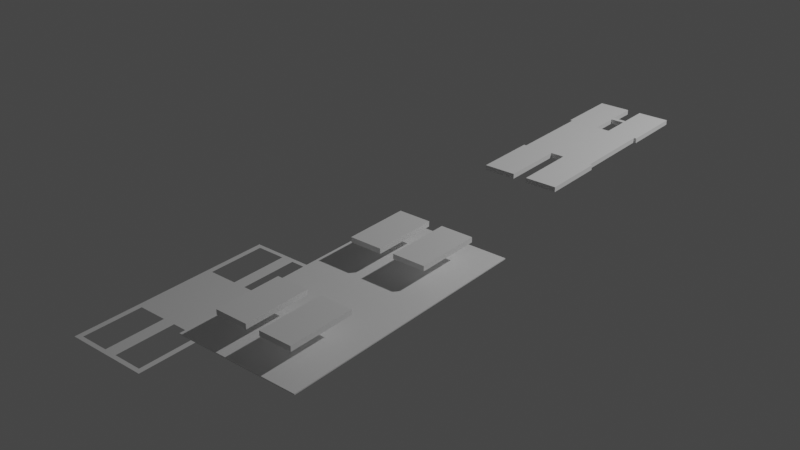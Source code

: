 # Source: wallplate.blend  (saved by Blender 3.5.10; exported with 4.5.12 LTS)
import bpy
from mathutils import Matrix  # noqa: F401  (used for matrix-valued properties, if any)

bpy.ops.wm.read_factory_settings(use_empty=True)
scene = bpy.context.scene
scene.name = 'Scene'

# ---- collections
col_collection = bpy.data.collections.new('Collection'); scene.collection.children.link(col_collection)

# ---- materials (node trees are filled in below, after node groups)
mat_material = bpy.data.materials.new('Material')
mat_material.alpha_threshold = 0.0
mat_material.use_transparent_shadow = False
mat_material.roughness = 0.5
mat_material.line_color = (0.0, 0.0, 0.0, 1.0)
mat_material_001 = bpy.data.materials.new('Material.001')
mat_material_001.alpha_threshold = 0.0
mat_material_001.use_transparent_shadow = False
mat_material_001.roughness = 0.5
mat_material_001.line_color = (0.0, 0.0, 0.0, 1.0)
mat_material_002 = bpy.data.materials.new('Material.002')
mat_material_002.alpha_threshold = 0.0
mat_material_002.use_transparent_shadow = False
mat_material_002.roughness = 0.5
mat_material_002.line_color = (0.0, 0.0, 0.0, 1.0)
mat_material_003 = bpy.data.materials.new('Material.003')
mat_material_003.alpha_threshold = 0.0
mat_material_003.use_transparent_shadow = False
mat_material_003.roughness = 0.5
mat_material_003.line_color = (0.0, 0.0, 0.0, 1.0)
mat_material_004 = bpy.data.materials.new('Material.004')
mat_material_004.alpha_threshold = 0.0
mat_material_004.use_transparent_shadow = False
mat_material_004.roughness = 0.5
mat_material_004.line_color = (0.0, 0.0, 0.0, 1.0)
mat_material_005 = bpy.data.materials.new('Material.005')
mat_material_005.alpha_threshold = 0.0
mat_material_005.use_transparent_shadow = False
mat_material_005.roughness = 0.5
mat_material_005.line_color = (0.0, 0.0, 0.0, 1.0)
mat_material_007 = bpy.data.materials.new('Material.007')
mat_material_007.alpha_threshold = 0.0
mat_material_007.use_transparent_shadow = False
mat_material_007.roughness = 0.5
mat_material_007.line_color = (0.0, 0.0, 0.0, 1.0)
mat_material_006 = bpy.data.materials.new('Material.006')
mat_material_006.alpha_threshold = 0.0
mat_material_006.use_transparent_shadow = False
mat_material_006.roughness = 0.5
mat_material_006.line_color = (0.0, 0.0, 0.0, 1.0)
mat_material_008 = bpy.data.materials.new('Material.008')
mat_material_008.alpha_threshold = 0.0
mat_material_008.use_transparent_shadow = False
mat_material_008.roughness = 0.5
mat_material_008.line_color = (0.0, 0.0, 0.0, 1.0)
mat_material_009 = bpy.data.materials.new('Material.009')
mat_material_009.alpha_threshold = 0.0
mat_material_009.use_transparent_shadow = False
mat_material_009.roughness = 0.5
mat_material_009.line_color = (0.0, 0.0, 0.0, 1.0)
mat_material_010 = bpy.data.materials.new('Material.010')
mat_material_010.alpha_threshold = 0.0
mat_material_010.use_transparent_shadow = False
mat_material_010.roughness = 0.5
mat_material_010.line_color = (0.0, 0.0, 0.0, 1.0)
mat_material_011 = bpy.data.materials.new('Material.011')
mat_material_011.alpha_threshold = 0.0
mat_material_011.use_transparent_shadow = False
mat_material_011.roughness = 0.5
mat_material_011.line_color = (0.0, 0.0, 0.0, 1.0)

# ---- material node trees
mat_material.use_nodes = True; mat_material.node_tree.nodes.clear()
_N = mat_material.node_tree.nodes; _L = mat_material.node_tree.links
n0 = _N.new('ShaderNodeOutputMaterial'); n0.name = 'Material Output'; n0.location = (300, 300)
n1 = _N.new('ShaderNodeBsdfPrincipled'); n1.name = 'Principled BSDF'; n1.location = (10, 300)
n1.distribution = 'GGX'
n1.subsurface_method = 'RANDOM_WALK_SKIN'
n1.inputs[3].default_value = 1.45
n1.inputs[27].default_value = (0.0, 0.0, 0.0, 1.0)
n1.inputs[28].default_value = 1.0
_L.new(n1.outputs[0], n0.inputs[0])
n0.is_active_output = True
mat_material_001.use_nodes = True; mat_material_001.node_tree.nodes.clear()
_N = mat_material_001.node_tree.nodes; _L = mat_material_001.node_tree.links
n0 = _N.new('ShaderNodeOutputMaterial'); n0.name = 'Material Output'; n0.location = (300, 300)
n1 = _N.new('ShaderNodeBsdfPrincipled'); n1.name = 'Principled BSDF'; n1.location = (10, 300)
n1.distribution = 'GGX'
n1.subsurface_method = 'RANDOM_WALK_SKIN'
n1.inputs[3].default_value = 1.45
n1.inputs[27].default_value = (0.0, 0.0, 0.0, 1.0)
n1.inputs[28].default_value = 1.0
_L.new(n1.outputs[0], n0.inputs[0])
n0.is_active_output = True
mat_material_002.use_nodes = True; mat_material_002.node_tree.nodes.clear()
_N = mat_material_002.node_tree.nodes; _L = mat_material_002.node_tree.links
n0 = _N.new('ShaderNodeOutputMaterial'); n0.name = 'Material Output'; n0.location = (300, 300)
n1 = _N.new('ShaderNodeBsdfPrincipled'); n1.name = 'Principled BSDF'; n1.location = (10, 300)
n1.distribution = 'GGX'
n1.subsurface_method = 'RANDOM_WALK_SKIN'
n1.inputs[3].default_value = 1.45
n1.inputs[27].default_value = (0.0, 0.0, 0.0, 1.0)
n1.inputs[28].default_value = 1.0
_L.new(n1.outputs[0], n0.inputs[0])
n0.is_active_output = True
mat_material_003.use_nodes = True; mat_material_003.node_tree.nodes.clear()
_N = mat_material_003.node_tree.nodes; _L = mat_material_003.node_tree.links
n0 = _N.new('ShaderNodeOutputMaterial'); n0.name = 'Material Output'; n0.location = (300, 300)
n1 = _N.new('ShaderNodeBsdfPrincipled'); n1.name = 'Principled BSDF'; n1.location = (10, 300)
n1.distribution = 'GGX'
n1.subsurface_method = 'RANDOM_WALK_SKIN'
n1.inputs[3].default_value = 1.45
n1.inputs[27].default_value = (0.0, 0.0, 0.0, 1.0)
n1.inputs[28].default_value = 1.0
_L.new(n1.outputs[0], n0.inputs[0])
n0.is_active_output = True
mat_material_004.use_nodes = True; mat_material_004.node_tree.nodes.clear()
_N = mat_material_004.node_tree.nodes; _L = mat_material_004.node_tree.links
n0 = _N.new('ShaderNodeOutputMaterial'); n0.name = 'Material Output'; n0.location = (300, 300)
n1 = _N.new('ShaderNodeBsdfPrincipled'); n1.name = 'Principled BSDF'; n1.location = (10, 300)
n1.distribution = 'GGX'
n1.subsurface_method = 'RANDOM_WALK_SKIN'
n1.inputs[3].default_value = 1.45
n1.inputs[27].default_value = (0.0, 0.0, 0.0, 1.0)
n1.inputs[28].default_value = 1.0
_L.new(n1.outputs[0], n0.inputs[0])
n0.is_active_output = True
mat_material_005.use_nodes = True; mat_material_005.node_tree.nodes.clear()
_N = mat_material_005.node_tree.nodes; _L = mat_material_005.node_tree.links
n0 = _N.new('ShaderNodeOutputMaterial'); n0.name = 'Material Output'; n0.location = (300, 300)
n1 = _N.new('ShaderNodeBsdfPrincipled'); n1.name = 'Principled BSDF'; n1.location = (10, 300)
n1.distribution = 'GGX'
n1.subsurface_method = 'RANDOM_WALK_SKIN'
n1.inputs[3].default_value = 1.45
n1.inputs[27].default_value = (0.0, 0.0, 0.0, 1.0)
n1.inputs[28].default_value = 1.0
_L.new(n1.outputs[0], n0.inputs[0])
n0.is_active_output = True
mat_material_007.use_nodes = True; mat_material_007.node_tree.nodes.clear()
_N = mat_material_007.node_tree.nodes; _L = mat_material_007.node_tree.links
n0 = _N.new('ShaderNodeOutputMaterial'); n0.name = 'Material Output'; n0.location = (300, 300)
n1 = _N.new('ShaderNodeBsdfPrincipled'); n1.name = 'Principled BSDF'; n1.location = (10, 300)
n1.distribution = 'GGX'
n1.subsurface_method = 'RANDOM_WALK_SKIN'
n1.inputs[3].default_value = 1.45
n1.inputs[27].default_value = (0.0, 0.0, 0.0, 1.0)
n1.inputs[28].default_value = 1.0
_L.new(n1.outputs[0], n0.inputs[0])
n0.is_active_output = True
mat_material_006.use_nodes = True; mat_material_006.node_tree.nodes.clear()
_N = mat_material_006.node_tree.nodes; _L = mat_material_006.node_tree.links
n0 = _N.new('ShaderNodeOutputMaterial'); n0.name = 'Material Output'; n0.location = (300, 300)
n1 = _N.new('ShaderNodeBsdfPrincipled'); n1.name = 'Principled BSDF'; n1.location = (10, 300)
n1.distribution = 'GGX'
n1.subsurface_method = 'RANDOM_WALK_SKIN'
n1.inputs[3].default_value = 1.45
n1.inputs[27].default_value = (0.0, 0.0, 0.0, 1.0)
n1.inputs[28].default_value = 1.0
_L.new(n1.outputs[0], n0.inputs[0])
n0.is_active_output = True
mat_material_008.use_nodes = True; mat_material_008.node_tree.nodes.clear()
_N = mat_material_008.node_tree.nodes; _L = mat_material_008.node_tree.links
n0 = _N.new('ShaderNodeOutputMaterial'); n0.name = 'Material Output'; n0.location = (300, 300)
n1 = _N.new('ShaderNodeBsdfPrincipled'); n1.name = 'Principled BSDF'; n1.location = (10, 300)
n1.distribution = 'GGX'
n1.subsurface_method = 'RANDOM_WALK_SKIN'
n1.inputs[3].default_value = 1.45
n1.inputs[27].default_value = (0.0, 0.0, 0.0, 1.0)
n1.inputs[28].default_value = 1.0
_L.new(n1.outputs[0], n0.inputs[0])
n0.is_active_output = True
mat_material_009.use_nodes = True; mat_material_009.node_tree.nodes.clear()
_N = mat_material_009.node_tree.nodes; _L = mat_material_009.node_tree.links
n0 = _N.new('ShaderNodeOutputMaterial'); n0.name = 'Material Output'; n0.location = (300, 300)
n1 = _N.new('ShaderNodeBsdfPrincipled'); n1.name = 'Principled BSDF'; n1.location = (10, 300)
n1.distribution = 'GGX'
n1.subsurface_method = 'RANDOM_WALK_SKIN'
n1.inputs[3].default_value = 1.45
n1.inputs[27].default_value = (0.0, 0.0, 0.0, 1.0)
n1.inputs[28].default_value = 1.0
_L.new(n1.outputs[0], n0.inputs[0])
n0.is_active_output = True
mat_material_010.use_nodes = True; mat_material_010.node_tree.nodes.clear()
_N = mat_material_010.node_tree.nodes; _L = mat_material_010.node_tree.links
n0 = _N.new('ShaderNodeOutputMaterial'); n0.name = 'Material Output'; n0.location = (300, 300)
n1 = _N.new('ShaderNodeBsdfPrincipled'); n1.name = 'Principled BSDF'; n1.location = (10, 300)
n1.distribution = 'GGX'
n1.subsurface_method = 'RANDOM_WALK_SKIN'
n1.inputs[3].default_value = 1.45
n1.inputs[27].default_value = (0.0, 0.0, 0.0, 1.0)
n1.inputs[28].default_value = 1.0
_L.new(n1.outputs[0], n0.inputs[0])
n0.is_active_output = True
mat_material_011.use_nodes = True; mat_material_011.node_tree.nodes.clear()
_N = mat_material_011.node_tree.nodes; _L = mat_material_011.node_tree.links
n0 = _N.new('ShaderNodeOutputMaterial'); n0.name = 'Material Output'; n0.location = (300, 300)
n1 = _N.new('ShaderNodeBsdfPrincipled'); n1.name = 'Principled BSDF'; n1.location = (10, 300)
n1.distribution = 'GGX'
n1.subsurface_method = 'RANDOM_WALK_SKIN'
n1.inputs[3].default_value = 1.45
n1.inputs[27].default_value = (0.0, 0.0, 0.0, 1.0)
n1.inputs[28].default_value = 1.0
_L.new(n1.outputs[0], n0.inputs[0])
n0.is_active_output = True

# ---- world
world_world = bpy.data.worlds.new('World'); scene.world = world_world
world_world.use_nodes = True; world_world.node_tree.nodes.clear()
_N = world_world.node_tree.nodes; _L = world_world.node_tree.links
n0 = _N.new('ShaderNodeOutputWorld'); n0.name = 'World Output'; n0.location = (300, 300)
n1 = _N.new('ShaderNodeBackground'); n1.name = 'Background'; n1.location = (10, 300)
n1.inputs[0].default_value = (0.05088, 0.05088, 0.05088, 1.0)
_L.new(n1.outputs[0], n0.inputs[0])
n0.is_active_output = True
world_world.color = (0.05088, 0.05088, 0.05088)
world_world.use_sun_shadow = False
world_world.sun_shadow_jitter_overblur = 0.0

# ---- lights
light_light = bpy.data.lights.new('Light', 'POINT')
light_light.transmission_factor = 0.0
light_light.energy = 1000.0
light_light.shadow_soft_size = 0.1
light_light.shadow_maximum_resolution = 0.006
light_light.use_absolute_resolution = True

# ---- meshes
me_cube = bpy.data.meshes.new('Cube')
me_cube.from_pydata([(1.0, 1.0, 1.0), (1.0, 1.0, -1.0), (1.0, -1.0, 1.0), (1.0, -1.0, -1.0), (-1.0, 1.0, 1.0), (-1.0, 1.0, -1.0), (-1.0, -1.0, 1.0), (-1.0, -1.0, -1.0)], [], [(0, 4, 6, 2), (3, 2, 6, 7), (7, 6, 4, 5), (5, 1, 3, 7), (1, 0, 2, 3), (5, 4, 0, 1)])
_uv = me_cube.uv_layers.new(name='UVMap')
_uv.uv.foreach_set('vector', [0.625, 0.5, 0.875, 0.5, 0.875, 0.75, 0.625, 0.75, 0.375, 0.75, 0.625, 0.75, 0.625, 1.0, 0.375, 1.0, 0.375, 0.0, 0.625, 0.0, 0.625, 0.25, 0.375, 0.25, 0.125, 0.5, 0.375, 0.5, 0.375, 0.75, 0.125, 0.75, 0.375, 0.5, 0.625, 0.5, 0.625, 0.75, 0.375, 0.75, 0.375, 0.25, 0.625, 0.25, 0.625, 0.5, 0.375, 0.5])
me_cube.materials.append(mat_material)
me_cube.use_mirror_vertex_groups = False
me_cube.update()
me_cube_001 = bpy.data.meshes.new('Cube.001')
me_cube_001.from_pydata([(1.0, 1.0, 1.0), (1.0, 1.0, -1.0), (1.0, -1.0, 1.0), (1.0, -1.0, -1.0), (-1.0, 1.0, 1.0), (-1.0, 1.0, -1.0), (-1.0, -1.0, 1.0), (-1.0, -1.0, -1.0)], [], [(0, 4, 6, 2), (3, 2, 6, 7), (7, 6, 4, 5), (5, 1, 3, 7), (1, 0, 2, 3), (5, 4, 0, 1)])
_uv = me_cube_001.uv_layers.new(name='UVMap')
_uv.uv.foreach_set('vector', [0.625, 0.5, 0.875, 0.5, 0.875, 0.75, 0.625, 0.75, 0.375, 0.75, 0.625, 0.75, 0.625, 1.0, 0.375, 1.0, 0.375, 0.0, 0.625, 0.0, 0.625, 0.25, 0.375, 0.25, 0.125, 0.5, 0.375, 0.5, 0.375, 0.75, 0.125, 0.75, 0.375, 0.5, 0.625, 0.5, 0.625, 0.75, 0.375, 0.75, 0.375, 0.25, 0.625, 0.25, 0.625, 0.5, 0.375, 0.5])
me_cube_001.materials.append(mat_material_001)
me_cube_001.use_mirror_vertex_groups = False
me_cube_001.update()
me_cube_002 = bpy.data.meshes.new('Cube.002')
me_cube_002.from_pydata([(1.0, 1.0, 1.0), (1.0, 1.0, -1.0), (1.0, -1.0, 1.0), (1.0, -1.0, -1.0), (-1.0, 1.0, 1.0), (-1.0, 1.0, -1.0), (-1.0, -1.0, 1.0), (-1.0, -1.0, -1.0)], [], [(0, 4, 6, 2), (3, 2, 6, 7), (7, 6, 4, 5), (5, 1, 3, 7), (1, 0, 2, 3), (5, 4, 0, 1)])
_uv = me_cube_002.uv_layers.new(name='UVMap')
_uv.uv.foreach_set('vector', [0.625, 0.5, 0.875, 0.5, 0.875, 0.75, 0.625, 0.75, 0.375, 0.75, 0.625, 0.75, 0.625, 1.0, 0.375, 1.0, 0.375, 0.0, 0.625, 0.0, 0.625, 0.25, 0.375, 0.25, 0.125, 0.5, 0.375, 0.5, 0.375, 0.75, 0.125, 0.75, 0.375, 0.5, 0.625, 0.5, 0.625, 0.75, 0.375, 0.75, 0.375, 0.25, 0.625, 0.25, 0.625, 0.5, 0.375, 0.5])
me_cube_002.materials.append(mat_material_002)
me_cube_002.use_mirror_vertex_groups = False
me_cube_002.update()
me_cube_003 = bpy.data.meshes.new('Cube.003')
me_cube_003.from_pydata([(1.0, 1.0, 1.0), (1.0, 1.0, -1.0), (1.0, -1.0, 1.0), (1.0, -1.0, -1.0), (-1.0, 1.0, 1.0), (-1.0, 1.0, -1.0), (-1.0, -1.0, 1.0), (-1.0, -1.0, -1.0)], [], [(0, 4, 6, 2), (3, 2, 6, 7), (7, 6, 4, 5), (5, 1, 3, 7), (1, 0, 2, 3), (5, 4, 0, 1)])
_uv = me_cube_003.uv_layers.new(name='UVMap')
_uv.uv.foreach_set('vector', [0.625, 0.5, 0.875, 0.5, 0.875, 0.75, 0.625, 0.75, 0.375, 0.75, 0.625, 0.75, 0.625, 1.0, 0.375, 1.0, 0.375, 0.0, 0.625, 0.0, 0.625, 0.25, 0.375, 0.25, 0.125, 0.5, 0.375, 0.5, 0.375, 0.75, 0.125, 0.75, 0.375, 0.5, 0.625, 0.5, 0.625, 0.75, 0.375, 0.75, 0.375, 0.25, 0.625, 0.25, 0.625, 0.5, 0.375, 0.5])
me_cube_003.materials.append(mat_material_003)
me_cube_003.use_mirror_vertex_groups = False
me_cube_003.update()
me_cube_004 = bpy.data.meshes.new('Cube.004')
me_cube_004.from_pydata([(1.0, 1.0, 1.0), (1.0, 1.0, -1.0), (1.0, -1.0, 1.0), (1.0, -1.0, -1.0), (-1.0, 1.0, 1.0), (-1.0, 1.0, -1.0), (-1.0, -1.0, 1.0), (-1.0, -1.0, -1.0)], [], [(0, 4, 6, 2), (3, 2, 6, 7), (7, 6, 4, 5), (5, 1, 3, 7), (1, 0, 2, 3), (5, 4, 0, 1)])
_uv = me_cube_004.uv_layers.new(name='UVMap')
_uv.uv.foreach_set('vector', [0.625, 0.5, 0.875, 0.5, 0.875, 0.75, 0.625, 0.75, 0.375, 0.75, 0.625, 0.75, 0.625, 1.0, 0.375, 1.0, 0.375, 0.0, 0.625, 0.0, 0.625, 0.25, 0.375, 0.25, 0.125, 0.5, 0.375, 0.5, 0.375, 0.75, 0.125, 0.75, 0.375, 0.5, 0.625, 0.5, 0.625, 0.75, 0.375, 0.75, 0.375, 0.25, 0.625, 0.25, 0.625, 0.5, 0.375, 0.5])
me_cube_004.materials.append(mat_material_004)
me_cube_004.use_mirror_vertex_groups = False
me_cube_004.update()
me_cube_005 = bpy.data.meshes.new('Cube.005')
me_cube_005.from_pydata([(1.0, 1.0, 1.0), (1.0, 1.0, -1.0), (1.0, -1.0, 1.0), (1.0, -1.0, -1.0), (-1.0, 1.0, 1.0), (-1.0, 1.0, -1.0), (-1.0, -1.0, 1.0), (-1.0, -1.0, -1.0)], [], [(0, 4, 6, 2), (3, 2, 6, 7), (7, 6, 4, 5), (5, 1, 3, 7), (1, 0, 2, 3), (5, 4, 0, 1)])
_uv = me_cube_005.uv_layers.new(name='UVMap')
_uv.uv.foreach_set('vector', [0.625, 0.5, 0.875, 0.5, 0.875, 0.75, 0.625, 0.75, 0.375, 0.75, 0.625, 0.75, 0.625, 1.0, 0.375, 1.0, 0.375, 0.0, 0.625, 0.0, 0.625, 0.25, 0.375, 0.25, 0.125, 0.5, 0.375, 0.5, 0.375, 0.75, 0.125, 0.75, 0.375, 0.5, 0.625, 0.5, 0.625, 0.75, 0.375, 0.75, 0.375, 0.25, 0.625, 0.25, 0.625, 0.5, 0.375, 0.5])
me_cube_005.materials.append(mat_material_005)
me_cube_005.use_mirror_vertex_groups = False
me_cube_005.update()
me_cube_007 = bpy.data.meshes.new('Cube.007')
me_cube_007.from_pydata([(1.0, 1.0, 1.0), (1.0, 1.0, -1.0), (1.0, -1.0, 1.0), (1.0, -1.0, -1.0), (-1.0, 1.0, 1.0), (-1.0, 1.0, -1.0), (-1.0, -1.0, 1.0), (-1.0, -1.0, -1.0), (3.862, 1.0, 1.0), (3.862, 1.0, -1.0), (3.862, -1.0, 1.0), (3.862, -1.0, -1.0), (1.862, 1.0, 1.0), (1.862, 1.0, -1.0), (1.862, -1.0, 1.0), (1.862, -1.0, -1.0), (1.0, 5.656, 1.0), (1.0, 5.656, -1.0), (1.0, 3.656, 1.0), (1.0, 3.656, -1.0), (-1.0, 5.656, 1.0), (-1.0, 5.656, -1.0), (-1.0, 3.656, 1.0), (-1.0, 3.656, -1.0), (3.862, 5.656, 1.0), (3.862, 5.656, -1.0), (3.862, 3.656, 1.0), (3.862, 3.656, -1.0), (1.862, 5.656, 1.0), (1.862, 5.656, -1.0), (1.862, 3.656, 1.0), (1.862, 3.656, -1.0)], [], [(0, 4, 6, 2), (3, 2, 6, 7), (7, 6, 4, 5), (5, 1, 3, 7), (1, 0, 2, 3), (5, 4, 0, 1), (8, 12, 14, 10), (11, 10, 14, 15), (15, 14, 12, 13), (13, 9, 11, 15), (9, 8, 10, 11), (13, 12, 8, 9), (16, 20, 22, 18), (19, 18, 22, 23), (23, 22, 20, 21), (21, 17, 19, 23), (17, 16, 18, 19), (21, 20, 16, 17), (24, 28, 30, 26), (27, 26, 30, 31), (31, 30, 28, 29), (29, 25, 27, 31), (25, 24, 26, 27), (29, 28, 24, 25)])
me_cube_007.polygons.foreach_set('material_index', [0, 0, 0, 0, 0, 0, 1, 1, 1, 1, 1, 1, 2, 2, 2, 2, 2, 2, 3, 3, 3, 3, 3, 3])
_uv = me_cube_007.uv_layers.new(name='UVMap')
_uv.uv.foreach_set('vector', [0.625, 0.5, 0.875, 0.5, 0.875, 0.75, 0.625, 0.75, 0.375, 0.75, 0.625, 0.75, 0.625, 1.0, 0.375, 1.0, 0.375, 0.0, 0.625, 0.0, 0.625, 0.25, 0.375, 0.25, 0.125, 0.5, 0.375, 0.5, 0.375, 0.75, 0.125, 0.75, 0.375, 0.5, 0.625, 0.5, 0.625, 0.75, 0.375, 0.75, 0.375, 0.25, 0.625, 0.25, 0.625, 0.5, 0.375, 0.5, 0.625, 0.5, 0.875, 0.5, 0.875, 0.75, 0.625, 0.75, 0.375, 0.75, 0.625, 0.75, 0.625, 1.0, 0.375, 1.0, 0.375, 0.0, 0.625, 0.0, 0.625, 0.25, 0.375, 0.25, 0.125, 0.5, 0.375, 0.5, 0.375, 0.75, 0.125, 0.75, 0.375, 0.5, 0.625, 0.5, 0.625, 0.75, 0.375, 0.75, 0.375, 0.25, 0.625, 0.25, 0.625, 0.5, 0.375, 0.5, 0.625, 0.5, 0.875, 0.5, 0.875, 0.75, 0.625, 0.75, 0.375, 0.75, 0.625, 0.75, 0.625, 1.0, 0.375, 1.0, 0.375, 0.0, 0.625, 0.0, 0.625, 0.25, 0.375, 0.25, 0.125, 0.5, 0.375, 0.5, 0.375, 0.75, 0.125, 0.75, 0.375, 0.5, 0.625, 0.5, 0.625, 0.75, 0.375, 0.75, 0.375, 0.25, 0.625, 0.25, 0.625, 0.5, 0.375, 0.5, 0.625, 0.5, 0.875, 0.5, 0.875, 0.75, 0.625, 0.75, 0.375, 0.75, 0.625, 0.75, 0.625, 1.0, 0.375, 1.0, 0.375, 0.0, 0.625, 0.0, 0.625, 0.25, 0.375, 0.25, 0.125, 0.5, 0.375, 0.5, 0.375, 0.75, 0.125, 0.75, 0.375, 0.5, 0.625, 0.5, 0.625, 0.75, 0.375, 0.75, 0.375, 0.25, 0.625, 0.25, 0.625, 0.5, 0.375, 0.5])
me_cube_007.materials.append(mat_material_007)
me_cube_007.materials.append(mat_material_006)
me_cube_007.materials.append(mat_material_008)
me_cube_007.materials.append(mat_material_009)
me_cube_007.use_mirror_vertex_groups = False
me_cube_007.update()
me_cube_010 = bpy.data.meshes.new('Cube.010')
me_cube_010.from_pydata([(0.7339, 0.8852, 1.886), (0.7339, 0.8852, 0.1145), (0.7339, -0.8859, 1.886), (0.7339, -0.8859, 0.1145), (-0.7362, 0.8852, 1.886), (-0.7362, 0.8852, 0.1145), (-0.7362, -0.8859, 1.886), (-0.7362, -0.8859, 0.1145), (-0.642, -0.3385, 2.0), (-0.642, 0.3387, 2.0), (-0.642, 0.8486, 2.0), (-0.1136, 0.3387, 2.0), (0.1141, 0.3387, 2.0), (-0.1136, 0.8486, 2.0), (0.1141, 0.8486, 2.0), (0.6426, 0.8486, 2.0), (-0.642, -0.8484, 2.0), (-0.1136, -0.8484, 2.0), (0.1141, -0.8484, 2.0), (-0.1136, -0.3385, 2.0), (0.6426, -0.8484, 2.0), (0.1141, -0.3385, 2.0), (0.6426, -0.3385, 2.0), (0.6426, 0.3387, 2.0), (-0.642, 0.8486, 1.502e-05), (0.1141, 0.3387, 1.502e-05), (-0.1136, 0.3387, 1.502e-05), (0.1141, 0.8486, 1.502e-05), (-0.1136, 0.8486, 1.502e-05), (0.6426, -0.3385, 1.502e-05), (0.6426, 0.3387, 1.502e-05), (0.6426, 0.8486, 1.502e-05), (-0.642, -0.8484, 1.502e-05), (-0.642, -0.3385, 1.502e-05), (-0.642, 0.3387, 1.502e-05), (0.1141, -0.8484, 1.502e-05), (-0.1136, -0.8484, 1.502e-05), (0.6426, -0.8484, 1.502e-05), (0.1141, -0.3385, 1.502e-05), (-0.1136, -0.3385, 1.502e-05)], [], [(15, 0, 4, 10, 13, 11, 12, 14), (16, 6, 2, 20, 18, 17), (20, 2, 0, 15, 23, 12, 11, 9, 10, 4, 6, 16, 8, 19, 17, 18, 21, 22), (3, 2, 6, 7), (7, 6, 4, 5), (24, 5, 1, 31, 27, 28), (25, 30, 31, 1, 3, 37, 29, 38, 35, 36, 39, 33, 32, 7, 5, 24, 34, 26, 28, 27), (3, 7, 32, 36, 35, 37), (1, 0, 2, 3), (5, 4, 0, 1), (16, 17, 36, 32), (33, 8, 16, 32), (17, 19, 39, 36), (39, 19, 8, 33), (18, 20, 37, 35), (38, 21, 18, 35), (20, 22, 29, 37), (29, 22, 21, 38), (9, 11, 26, 34), (24, 10, 9, 34), (11, 13, 28, 26), (28, 13, 10, 24), (12, 23, 30, 25), (27, 14, 12, 25), (23, 15, 31, 30), (31, 15, 14, 27)])
_uv = me_cube_010.uv_layers.new(name='UVMap')
_uv.uv.foreach_set('vector', [0.6695, 0.5189, 0.625, 0.5, 0.875, 0.5, 0.8301, 0.5189, 0.7641, 0.5189, 0.7641, 0.5826, 0.7356, 0.5826, 0.7356, 0.5189, 0.8301, 0.731, 0.875, 0.75, 0.625, 0.75, 0.6695, 0.731, 0.7356, 0.731, 0.7641, 0.731, 0.6695, 0.731, 0.625, 0.75, 0.625, 0.5, 0.6695, 0.5189, 0.6695, 0.5826, 0.7356, 0.5826, 0.7641, 0.5826, 0.8301, 0.5826, 0.8301, 0.5189, 0.875, 0.5, 0.875, 0.75, 0.8301, 0.731, 0.8301, 0.6673, 0.7641, 0.6673, 0.7641, 0.731, 0.7356, 0.731, 0.7356, 0.6673, 0.6695, 0.6673, 0.375, 0.75, 0.625, 0.75, 0.625, 1.0, 0.375, 1.0, 0.375, 0.0, 0.625, 0.0, 0.625, 0.25, 0.375, 0.25, 0.1699, 0.5189, 0.125, 0.5, 0.375, 0.5, 0.3305, 0.5189, 0.2644, 0.5189, 0.2359, 0.5189, 0.2644, 0.5826, 0.3305, 0.5826, 0.3305, 0.5189, 0.375, 0.5, 0.375, 0.75, 0.3305, 0.731, 0.3305, 0.6673, 0.2644, 0.6673, 0.2644, 0.731, 0.2359, 0.731, 0.2359, 0.6673, 0.1699, 0.6673, 0.1699, 0.731, 0.125, 0.75, 0.125, 0.5, 0.1699, 0.5189, 0.1699, 0.5826, 0.2359, 0.5826, 0.2359, 0.5189, 0.2644, 0.5189, 0.375, 0.75, 0.125, 0.75, 0.1699, 0.731, 0.2359, 0.731, 0.2644, 0.731, 0.3305, 0.731, 0.375, 0.5, 0.625, 0.5, 0.625, 0.75, 0.375, 0.75, 0.375, 0.25, 0.625, 0.25, 0.625, 0.5, 0.375, 0.5, 0.5451, 1.0, 0.5451, 0.75, 0.4951, 0.75, 0.4951, 1.0, 0.4951, 0.25, 0.5451, 0.25, 0.5451, 0.0, 0.4951, 0.0, 0.5451, 0.75, 0.5451, 0.5, 0.4951, 0.5, 0.4951, 0.75, 0.4951, 0.5, 0.5451, 0.5, 0.5451, 0.25, 0.4951, 0.25, 0.5451, 1.0, 0.5451, 0.75, 0.4951, 0.75, 0.4951, 1.0, 0.4951, 0.25, 0.5451, 0.25, 0.5451, 0.0, 0.4951, 0.0, 0.5451, 0.75, 0.5451, 0.5, 0.4951, 0.5, 0.4951, 0.75, 0.4951, 0.5, 0.5451, 0.5, 0.5451, 0.25, 0.4951, 0.25, 0.5451, 1.0, 0.5451, 0.75, 0.4951, 0.75, 0.4951, 1.0, 0.4951, 0.25, 0.5451, 0.25, 0.5451, 0.0, 0.4951, 0.0, 0.5451, 0.75, 0.5451, 0.5, 0.4951, 0.5, 0.4951, 0.75, 0.4951, 0.5, 0.5451, 0.5, 0.5451, 0.25, 0.4951, 0.25, 0.5451, 1.0, 0.5451, 0.75, 0.4951, 0.75, 0.4951, 1.0, 0.4951, 0.25, 0.5451, 0.25, 0.5451, 0.0, 0.4951, 0.0, 0.5451, 0.75, 0.5451, 0.5, 0.4951, 0.5, 0.4951, 0.75, 0.4951, 0.5, 0.5451, 0.5, 0.5451, 0.25, 0.4951, 0.25])
me_cube_010.materials.append(mat_material_010)
me_cube_010.use_mirror_vertex_groups = False
me_cube_010.update()
me_cube_011 = bpy.data.meshes.new('Cube.011')
me_cube_011.from_pydata([(1.0, 1.0, 1.0), (1.0, 1.0, -1.0), (1.0, -1.0, 1.0), (1.0, -1.0, -1.0), (-1.0, 1.0, 1.0), (-1.0, 1.0, -1.0), (-1.0, -1.0, 1.0), (-1.0, -1.0, -1.0)], [], [(0, 4, 6, 2), (3, 2, 6, 7), (7, 6, 4, 5), (5, 1, 3, 7), (1, 0, 2, 3), (5, 4, 0, 1)])
_uv = me_cube_011.uv_layers.new(name='UVMap')
_uv.uv.foreach_set('vector', [0.625, 0.5, 0.875, 0.5, 0.875, 0.75, 0.625, 0.75, 0.375, 0.75, 0.625, 0.75, 0.625, 1.0, 0.375, 1.0, 0.375, 0.0, 0.625, 0.0, 0.625, 0.25, 0.375, 0.25, 0.125, 0.5, 0.375, 0.5, 0.375, 0.75, 0.125, 0.75, 0.375, 0.5, 0.625, 0.5, 0.625, 0.75, 0.375, 0.75, 0.375, 0.25, 0.625, 0.25, 0.625, 0.5, 0.375, 0.5])
me_cube_011.materials.append(mat_material_011)
me_cube_011.use_mirror_vertex_groups = False
me_cube_011.update()

# ---- objects
ob_cube = bpy.data.objects.new('Cube', me_cube)
ob_light = bpy.data.objects.new('Light', light_light)
ob_cube_001 = bpy.data.objects.new('Cube.001', me_cube_001)
ob_cube_002 = bpy.data.objects.new('Cube.002', me_cube_002)
ob_cube_003 = bpy.data.objects.new('Cube.003', me_cube_003)
ob_cube_004 = bpy.data.objects.new('Cube.004', me_cube_004)
ob_cube_005 = bpy.data.objects.new('Cube.005', me_cube_005)
ob_cube_007 = bpy.data.objects.new('Cube.007', me_cube_007)
ob_cube_010 = bpy.data.objects.new('Cube.010', me_cube_010)
ob_cube_011 = bpy.data.objects.new('Cube.011', me_cube_011)

# ---- transforms, parenting, visibility, modifiers, constraints
ob_cube.location = (-0.02199, 0.0, 1.0)
ob_cube.scale = (0.07, 0.025, 0.025)
ob_cube.lock_rotations_4d = False
ob_cube.empty_display_type = 'ARROWS'
ob_cube.lineart.crease_threshold = 0.0
ob_light.location = (4.076, 1.005, 5.904)
ob_light.rotation_euler = (0.6503, 0.05522, 1.866)
ob_light.lock_rotations_4d = False
ob_light.empty_display_type = 'ARROWS'
ob_light.color = (0.0, 0.0, 0.0, 0.0)
ob_light.lineart.crease_threshold = 0.0
ob_cube_001.location = (0.2106, 0.0, 1.0)
ob_cube_001.scale = (0.1625, 0.3275, 0.025)
ob_cube_001.lock_rotations_4d = False
ob_cube_001.empty_display_type = 'ARROWS'
ob_cube_001.lineart.crease_threshold = 0.0
ob_cube_002.location = (-0.2545, 0.0, 1.0)
ob_cube_002.scale = (0.1625, 0.3275, 0.025)
ob_cube_002.lock_rotations_4d = False
ob_cube_002.empty_display_type = 'ARROWS'
ob_cube_002.lineart.crease_threshold = 0.0
ob_cube_003.location = (-0.02199, -0.7623, 1.0)
ob_cube_003.scale = (0.37, 0.435, 0.025)
ob_cube_003.lock_rotations_4d = False
ob_cube_003.empty_display_type = 'ARROWS'
ob_cube_003.lineart.crease_threshold = 0.0
ob_cube_004.location = (-0.2545, -1.525, 1.0)
ob_cube_004.scale = (0.1625, 0.3275, 0.025)
ob_cube_004.lock_rotations_4d = False
ob_cube_004.empty_display_type = 'ARROWS'
ob_cube_004.lineart.crease_threshold = 0.0
ob_cube_005.location = (0.2106, -1.525, 1.0)
ob_cube_005.scale = (0.1625, 0.3275, 0.025)
ob_cube_005.lock_rotations_4d = False
ob_cube_005.empty_display_type = 'ARROWS'
ob_cube_005.lineart.crease_threshold = 0.0
ob_cube_007.location = (-0.2545, -5.002, 1.0)
ob_cube_007.scale = (0.1625, 0.3275, 0.025)
ob_cube_007.lock_rotations_4d = False
ob_cube_007.empty_display_type = 'ARROWS'
ob_cube_007.lineart.crease_threshold = 0.0
ob_cube_010.location = (-1.905, -4.24, 0.0)
ob_cube_010.scale = (0.615, 1.285, 0.001)
ob_cube_010.lock_rotations_4d = False
ob_cube_010.empty_display_type = 'ARROWS'
ob_cube_010.lineart.crease_threshold = 0.0
ob_cube_011.location = (-0.02283, -4.24, 0.8104)
ob_cube_011.scale = (0.615, 1.285, 0.005)
ob_cube_011.lock_rotations_4d = False
ob_cube_011.empty_display_type = 'ARROWS'
ob_cube_011.lineart.crease_threshold = 0.0

# ---- collection membership
col_collection.objects.link(ob_cube)
col_collection.objects.link(ob_light)
col_collection.objects.link(ob_cube_001)
col_collection.objects.link(ob_cube_002)
col_collection.objects.link(ob_cube_003)
col_collection.objects.link(ob_cube_004)
col_collection.objects.link(ob_cube_005)
col_collection.objects.link(ob_cube_007)
col_collection.objects.link(ob_cube_010)
col_collection.objects.link(ob_cube_011)

# ---- scene / render settings (as saved in the file)
scene.frame_start = 1; scene.frame_end = 250; scene.frame_set(1)
scene.render.engine = 'BLENDER_EEVEE_NEXT'
scene.cycles.sampling_pattern = 'TABULATED_SOBOL'
scene.view_settings.view_transform = 'Filmic'
scene.unit_settings.scale_length = 0.1
bpy.context.view_layer.update()

# ---- added for rendering (the .blend has no active camera): camera
cam_auto = bpy.data.cameras.new('AutoCamera')
cam_auto.lens = 50.0
cam_auto.sensor_width = 36.0
cam_auto.clip_end = 1000.0
ob_auto_camera = bpy.data.objects.new('AutoCamera', cam_auto)
scene.collection.objects.link(ob_auto_camera)
ob_auto_camera.location = (5.25482, -9.96374, 5.42248)
ob_auto_camera.rotation_euler = (1.09748, -7.21219e-08, 0.694738)
scene.camera = ob_auto_camera
bpy.context.view_layer.update()
